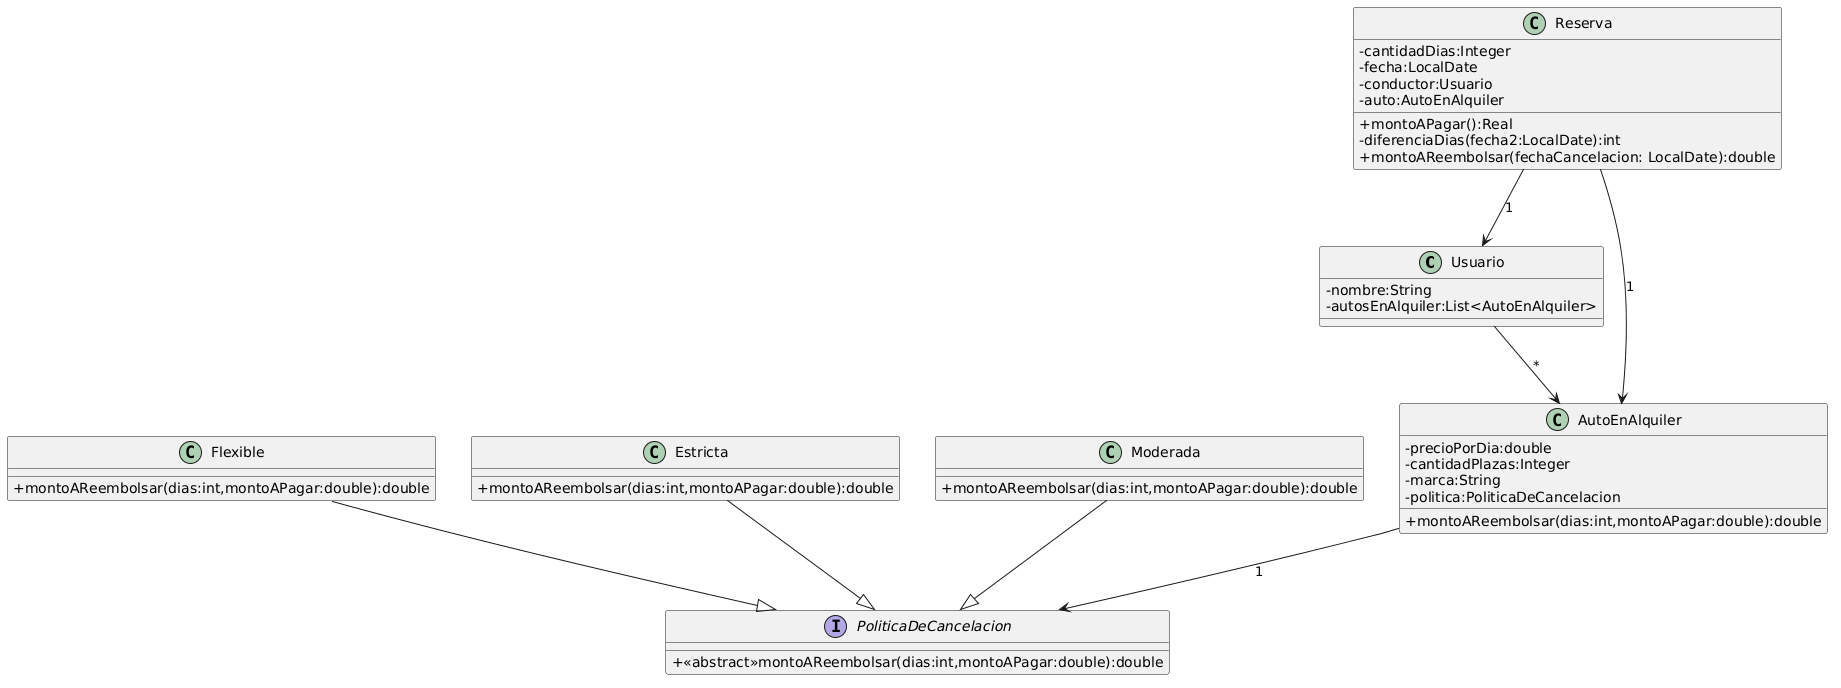

The diagram above was rendered by PlantUML. Its source (embedded in the PNG):
@startuml
skinparam classAttributeIconSize 0

Class Usuario{
-nombre:String
-autosEnAlquiler:List<AutoEnAlquiler>
}

Class AutoEnAlquiler{
-precioPorDia:double
-cantidadPlazas:Integer
-marca:String
-politica:PoliticaDeCancelacion

+montoAReembolsar(dias:int,montoAPagar:double):double
}

Class Reserva{
-cantidadDias:Integer
-fecha:LocalDate
-conductor:Usuario
-auto:AutoEnAlquiler

+montoAPagar():Real
-diferenciaDias(fecha2:LocalDate):int
+montoAReembolsar(fechaCancelacion: LocalDate):double
}

Interface PoliticaDeCancelacion{
+<<abstract>>montoAReembolsar(dias:int,montoAPagar:double):double
}

Class Flexible{
+montoAReembolsar(dias:int,montoAPagar:double):double
}

Class Estricta{
+montoAReembolsar(dias:int,montoAPagar:double):double
}

Class Moderada{
+montoAReembolsar(dias:int,montoAPagar:double):double
}

Usuario-->AutoEnAlquiler: *
Reserva-->Usuario:1
Reserva-->AutoEnAlquiler:1
AutoEnAlquiler-->PoliticaDeCancelacion:1
Flexible--|>PoliticaDeCancelacion
Estricta--|>PoliticaDeCancelacion
Moderada--|>PoliticaDeCancelacion
@enduml